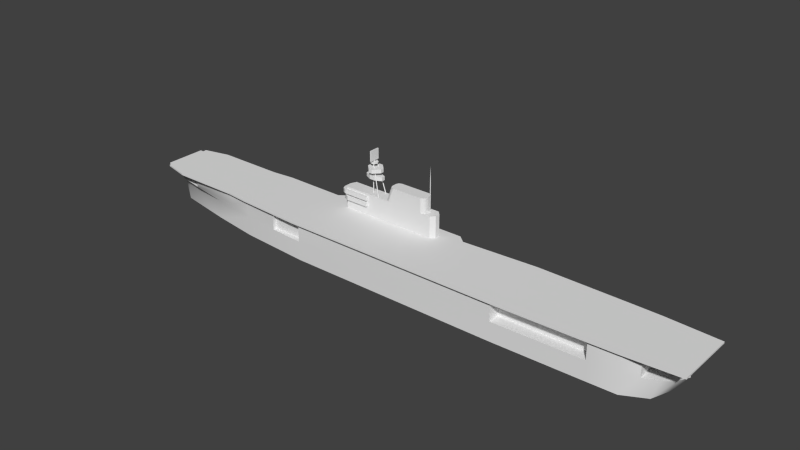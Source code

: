 # Source: yorktown_m.blend  (saved by Blender 2.69.0; exported with 4.5.12 LTS)
import bpy
from mathutils import Matrix  # noqa: F401  (used for matrix-valued properties, if any)

bpy.ops.wm.read_factory_settings(use_empty=True)
scene = bpy.context.scene
scene.name = 'Scene'

# ---- collections
col_collection_1 = bpy.data.collections.new('Collection 1'); scene.collection.children.link(col_collection_1)

# ---- materials (node trees are filled in below, after node groups)
mat_material_texture = bpy.data.materials.new('Material Texture')
mat_material_texture.alpha_threshold = 0.0
mat_material_texture.use_transparent_shadow = False
mat_material_texture.roughness = 0.5
mat_material_texture.line_color = (0.0, 0.0, 0.0, 1.0)

# ---- material node trees

# ---- world
world_world = bpy.data.worlds.new('World'); scene.world = world_world
world_world.color = (0.05088, 0.05088, 0.05088)
world_world.use_sun_shadow = False
world_world.sun_shadow_jitter_overblur = 0.0
world_world.cycles.sampling_method = 'MANUAL'
world_world.cycles.sample_map_resolution = 256

# ---- meshes
me_cube_009 = bpy.data.meshes.new('Cube.009')
me_cube_009.from_pydata([(-110.4, -8.0, 13.8), (-110.4, 8.0, 13.8), (113.0, 10.5, 13.8), (113.0, -10.5, 13.8), (-110.4, -8.0, 15.4), (-110.4, 8.0, 15.4), (113.0, 10.5, 15.4), (113.0, -10.5, 15.4), (-100.0, 10.5, 15.4), (-100.0, 10.5, 13.8), (-100.0, -10.5, 15.4), (-100.0, -10.5, 13.8), (-73.2, 10.5, 15.4), (-73.2, -10.5, 13.8), (-73.2, 10.5, 13.8), (-73.2, -10.5, 15.4), (-64.2, 11.4, 15.4), (-64.2, -11.4, 13.8), (-64.2, 11.4, 13.8), (-64.2, -11.4, 15.4), (-40.1, 12.7, 15.4), (-40.1, -12.7, 13.8), (-40.1, 12.7, 13.8), (-40.1, -12.7, 15.4), (-36.1, 15.6, 15.4), (-36.1, 15.6, 13.8), (-36.1, -12.8, 15.4), (83.0, 12.1, 15.4), (83.0, -12.1, 13.8), (83.0, 12.1, 13.8), (83.0, -12.1, 15.4), (48.0, 12.8, 15.4), (48.0, -12.8, 13.8), (48.0, 12.8, 13.8), (48.0, -12.8, 15.4), (18.2, 12.8, 15.4), (18.2, -12.8, 13.8), (18.2, 12.8, 13.8), (18.2, -12.8, 15.4), (15.1, 15.4, 15.4), (15.1, -12.8, 13.8), (15.1, 15.4, 13.8), (15.1, -12.8, 15.4), (94.4, 11.8, 15.4), (94.4, -11.8, 13.8), (94.4, -11.8, 15.4), (-110.5, 9.493, 14.8), (-110.5, 9.493, 15.4), (-100.1, 11.99, 15.4), (-100.1, 11.99, 14.8), (-73.35, 11.99, 15.4), (-73.35, 11.99, 14.8), (-64.35, 12.89, 15.4), (-64.35, 12.89, 14.8), (-111.9, -8.0, 14.8), (-111.9, 8.0, 14.8), (-111.9, -8.0, 15.4), (-111.9, 8.0, 15.4), (-110.4, -9.499, 14.8), (115.0, -12.0, 14.8), (-110.4, -9.499, 15.4), (115.0, -12.0, 15.4), (-100.0, -12.0, 15.4), (-100.0, -12.0, 14.8), (-73.24, -12.0, 14.8), (-73.24, -12.0, 15.4), (-64.24, -12.9, 14.8), (-64.24, -12.9, 15.4), (-40.14, -14.2, 14.8), (-40.14, -14.2, 15.4), (-36.14, -14.3, 14.8), (-36.14, -14.3, 15.4), (82.96, -13.6, 14.8), (82.96, -13.6, 15.4), (47.96, -14.3, 14.8), (47.96, -14.3, 15.4), (18.16, -14.3, 14.8), (18.16, -14.3, 15.4), (15.06, -14.3, 14.8), (15.06, -14.3, 15.4), (94.36, -13.3, 14.8), (94.36, -13.3, 15.4), (115.0, 12.0, 14.8), (115.0, 12.0, 15.4), (83.04, 13.6, 15.4), (83.04, 13.6, 14.8), (48.04, 14.3, 15.4), (48.04, 14.3, 14.8), (94.44, 13.3, 15.4), (94.44, 13.3, 14.8), (83.0, 8.0, 13.8), (83.0, -8.0, 13.8), (48.0, 8.0, 13.8), (48.0, -8.0, 13.8), (-36.1, 12.8, 13.8), (-36.1, -12.8, 13.8), (0.0, 12.8, 13.8), (-95.0, -9.0, 13.8), (-95.0, 9.0, 13.8), (-50.0, -11.85, 13.8), (-50.0, 11.85, 13.8), (94.4, 11.8, 13.8), (100.0, 9.6, 13.8), (100.0, -9.6, 13.8), (-106.3, 0.0, 13.8), (-106.3, -5.0, 13.8), (-106.3, 5.0, 13.8), (-95.0, 5.0, 13.8), (-95.0, -5.0, 13.8), (-36.1, 10.5, 13.8), (-36.1, -10.5, 13.8), (100.0, 0.0, 13.8), (-50.0, 10.5, 13.8), (-50.0, -10.5, 13.8), (0.0, 15.45, 15.4), (0.0, 15.45, 13.8), (0.0, -12.8, 15.4), (0.0, -14.3, 14.8), (0.0, -14.3, 15.4), (0.0, -12.8, 13.8), (83.0, -12.1, 13.8), (83.0, 12.1, 13.8), (48.0, -12.8, 13.8), (48.0, 12.8, 13.8), (83.0, 8.0, 13.8), (83.0, -8.0, 13.8), (48.0, 8.0, 13.8), (48.0, -8.0, 13.8), (48.0, -12.8, 7.4), (-114.9, 0.0, 10.2), (-106.3, 6.7, 10.2), (-106.3, -6.7, 10.2), (111.2, 0.0, 7.4), (-110.8, -4.6, 10.2), (-110.8, 4.6, 10.2), (48.0, 12.8, 7.4), (-36.1, -12.8, 7.4), (-36.1, 12.8, 7.4), (108.9, 4.4, 7.4), (108.9, -4.4, 7.4), (105.4, 7.4, 7.4), (105.4, -7.4, 7.4), (48.0, -12.8, 10.2), (48.0, 12.8, 10.2), (-36.1, -12.8, 10.2), (-36.1, 12.8, 10.2), (100.0, 9.6, 7.4), (100.0, -9.6, 7.4), (-50.0, -11.85, 7.4), (-36.1, 12.8, 13.8), (-36.1, -12.8, 13.8), (-50.0, 11.85, 7.4), (-95.0, -9.0, 10.2), (83.0, 12.1, 10.2), (100.0, 9.6, 10.2), (83.0, -12.1, 10.2), (-95.0, 9.0, 10.2), (100.0, -9.6, 10.2), (83.0, 12.1, 7.4), (83.0, -12.1, 7.4), (-50.0, -11.85, 10.2), (-50.0, 11.85, 10.2), (-95.0, -9.0, 13.8), (-95.0, 9.0, 13.8), (-50.0, -11.85, 13.8), (-50.0, 11.85, 13.8), (100.0, 9.6, 13.8), (100.0, -9.6, 13.8), (-110.8, 0.0, 10.2), (-106.3, 0.0, 10.2), (108.9, 0.0, 7.4), (105.4, 0.0, 7.4), (-36.1, 10.5, 7.4), (-36.1, -10.5, 7.4), (83.0, 8.0, 7.4), (83.0, -8.0, 7.4), (-106.3, -5.0, 10.2), (48.0, 8.0, 7.4), (-106.3, 5.0, 10.2), (-36.1, 10.5, 10.2), (-36.1, -10.5, 10.2), (48.0, -8.0, 7.4), (100.0, 0.0, 7.4), (-50.0, 10.5, 7.4), (-50.0, -10.5, 7.4), (100.0, 0.0, 10.2), (-95.0, 5.0, 10.2), (-95.0, -5.0, 10.2), (-106.3, 0.0, 13.8), (-106.3, -5.0, 13.8), (-106.3, 5.0, 13.8), (-95.0, 5.0, 13.8), (-95.0, -5.0, 13.8), (-50.0, 10.5, 10.2), (-50.0, -10.5, 10.2), (-36.1, 10.5, 13.8), (-36.1, -10.5, 13.8), (100.0, 0.0, 13.8), (-50.0, 10.5, 13.8), (-50.0, -10.5, 13.8), (-73.2, -10.5, 13.8), (-73.2, 10.5, 13.8), (-64.2, -11.4, 13.8), (-64.2, 11.4, 13.8), (83.0, -12.1, 13.8), (83.0, 12.1, 13.8), (48.0, -12.8, 13.8), (48.0, 12.8, 13.8), (94.4, -11.8, 13.8), (48.0, -12.8, 7.4), (-114.9, 0.0, 10.2), (-106.3, 6.7, 10.2), (-106.3, -6.7, 10.2), (111.2, 0.0, 7.4), (0.0, 12.8, 7.4), (-64.2, -10.9, 10.2), (-64.2, 10.9, 10.2), (-64.2, -10.9, 7.4), (-64.2, 10.9, 7.4), (-110.8, -4.6, 10.2), (-110.8, 4.6, 10.2), (-73.2, -10.5, 10.2), (-73.2, 10.5, 10.2), (48.0, 12.8, 7.4), (-36.1, -12.8, 7.4), (-36.1, 12.8, 7.4), (0.0, -12.8, 7.4), (108.9, 4.4, 7.4), (108.9, -4.4, 7.4), (105.4, 7.4, 7.4), (105.4, -7.4, 7.4), (94.4, 11.8, 7.4), (94.4, -11.8, 7.4), (48.0, -12.8, 10.2), (0.0, 12.8, 10.2), (48.0, 12.8, 10.2), (-36.1, -12.8, 10.2), (-36.1, 12.8, 10.2), (0.0, -12.8, 10.2), (100.0, 9.6, 7.4), (100.0, -9.6, 7.4), (-50.0, -11.85, 7.4), (-36.1, 12.8, 13.8), (-36.1, -12.8, 13.8), (94.4, -11.8, 10.2), (94.4, 11.8, 10.2), (-50.0, 11.85, 7.4), (-95.0, -9.0, 10.2), (83.0, 12.1, 10.2), (100.0, 9.6, 10.2), (83.0, -12.1, 10.2), (-95.0, 9.0, 10.2), (100.0, -9.6, 10.2), (0.0, -12.8, 13.8), (83.0, 12.1, 7.4), (83.0, -12.1, 7.4), (-50.0, -11.85, 10.2), (-50.0, 11.85, 10.2), (0.0, 12.8, 13.8), (-95.0, -9.0, 13.8), (-95.0, 9.0, 13.8), (-50.0, -11.85, 13.8), (-50.0, 11.85, 13.8), (94.4, 11.8, 13.8), (100.0, 9.6, 13.8), (100.0, -9.6, 13.8), (-109.6, 0.0, 0.0), (105.6, 0.0, 0.0), (0.0, 12.8, 0.0), (0.0, -12.8, 0.0), (-112.5, 0.0, 7.4), (-106.3, 3.8, 0.0), (-64.2, 10.9, 0.0), (-64.2, -10.9, 0.0), (-106.3, -3.8, 0.0), (-110.8, 1.7, 7.4), (-110.8, -1.7, 7.4), (-106.3, 3.8, 7.4), (-106.3, -3.8, 7.4), (-83.7, 8.0, 0.0), (-83.7, -8.0, 0.0), (-83.7, 8.0, 7.4), (-83.7, -8.0, 7.4), (48.0, 12.8, 0.0), (48.0, -12.8, 0.0), (-36.1, -12.8, 0.0), (-36.1, 12.8, 0.0), (102.9, -7.4, 0.0), (102.9, 7.4, 0.0), (94.4, -11.8, 0.0), (94.4, 11.8, 0.0), (-50.0, -11.85, 0.0), (-50.0, 11.85, 0.0), (83.0, -12.1, 0.0), (83.0, 12.1, 0.0), (-20.0, 10.25, 23.8), (-20.0, 10.25, 35.5), (-19.78, 10.0, 23.8), (-19.78, 10.0, 35.5), (-20.0, 9.75, 23.8), (-20.0, 9.75, 35.5), (-20.22, 10.0, 23.8), (-20.22, 10.0, 35.5), (-30.6, 7.5, 15.4), (-30.6, 12.5, 15.4), (-30.6, 7.5, 19.0), (-30.6, 12.5, 19.0), (-20.7, 12.5, 19.0), (-20.7, 12.5, 15.4), (-20.7, 7.5, 19.0), (-20.7, 7.5, 15.4), (-30.6, 7.5, 20.5), (-30.6, 12.5, 20.5), (-20.7, 12.5, 20.5), (-20.7, 7.5, 20.5), (-30.6, 7.5, 21.3), (-30.6, 12.5, 21.3), (-20.7, 12.5, 21.3), (-20.7, 7.5, 21.3), (-30.6, 7.5, 23.0), (-30.6, 12.5, 23.0), (-20.7, 12.5, 23.0), (-20.7, 7.5, 23.0), (-30.6, 7.5, 23.8), (-30.6, 12.5, 23.8), (-20.7, 12.5, 23.8), (-20.7, 7.5, 23.8), (-12.4, 12.5, 15.4), (-12.4, 7.5, 15.4), (-12.4, 12.5, 23.0), (-12.4, 7.5, 23.0), (-20.7, 13.5, 23.0), (4.9, 12.5, 15.4), (4.9, 7.5, 15.4), (4.9, 12.5, 23.0), (4.9, 7.5, 23.0), (-20.7, 13.5, 21.3), (-20.7, 13.5, 20.5), (-20.7, 13.5, 19.0), (-12.4, 11.04, 23.8), (-10.86, 12.5, 23.8), (-20.7, 6.5, 20.5), (-12.4, 12.5, 23.8), (-11.91, 12.07, 23.8), (-10.86, 7.5, 23.8), (-12.4, 8.955, 23.8), (-12.4, 7.5, 23.8), (-11.91, 7.926, 23.8), (3.445, 12.5, 23.8), (4.9, 11.04, 23.8), (4.9, 12.5, 23.8), (-20.7, 6.5, 19.0), (4.474, 12.07, 23.8), (4.9, 8.955, 23.8), (3.445, 7.5, 23.8), (4.9, 7.5, 23.8), (4.474, 7.926, 23.8), (-8.858, 12.5, 29.5), (-10.4, 11.04, 29.5), (-9.948, 12.07, 29.5), (-10.4, 8.955, 29.5), (-8.858, 7.5, 29.5), (-9.948, 7.926, 29.5), (4.9, 11.04, 29.5), (3.445, 12.5, 29.5), (4.474, 12.07, 29.5), (3.445, 7.5, 29.5), (4.9, 8.955, 29.5), (4.474, 7.926, 29.5), (-20.7, 6.5, 21.3), (-20.7, 6.5, 23.0), (-30.6, 13.5, 23.0), (-32.6, 11.5, 23.0), (-32.01, 12.91, 23.0), (-32.6, 11.5, 21.3), (-30.6, 13.5, 21.3), (-32.01, 12.91, 21.3), (-30.6, 6.5, 21.3), (-32.6, 8.5, 21.3), (-32.01, 7.086, 21.3), (-32.6, 8.5, 23.0), (-30.6, 6.5, 23.0), (-32.01, 7.086, 23.0), (-29.6, 13.5, 20.5), (-31.6, 11.5, 20.5), (-31.01, 12.91, 20.5), (-31.6, 11.5, 19.0), (-29.6, 13.5, 19.0), (-31.01, 12.91, 19.0), (-31.6, 8.5, 20.5), (-29.6, 6.5, 20.5), (-31.01, 7.086, 20.5), (-29.6, 6.5, 19.0), (-31.6, 8.5, 19.0), (-31.01, 7.086, 19.0), (7.6, 12.5, 15.4), (9.1, 11.0, 15.4), (9.1, 9.0, 15.4), (7.6, 7.5, 15.4), (9.1, 11.0, 23.0), (7.6, 12.5, 23.0), (9.1, 9.0, 23.0), (7.6, 7.5, 23.0), (9.1, 11.0, 23.8), (7.6, 12.5, 23.8), (7.6, 7.5, 23.8), (9.1, 9.0, 23.8), (-12.4, 11.04, 23.8), (-10.86, 12.5, 23.8), (-11.91, 12.07, 23.8), (-10.86, 7.5, 23.8), (-12.4, 8.955, 23.8), (-11.91, 7.926, 23.8), (3.445, 12.5, 23.8), (4.9, 11.04, 23.8), (4.474, 12.07, 23.8), (4.9, 8.955, 23.8), (3.445, 7.5, 23.8), (4.474, 7.926, 23.8), (-8.858, 12.5, 29.5), (-10.4, 11.04, 29.5), (-9.948, 12.07, 29.5), (-10.4, 8.955, 29.5), (-8.858, 7.5, 29.5), (-9.948, 7.926, 29.5), (4.9, 11.04, 29.5), (3.445, 12.5, 29.5), (4.474, 12.07, 29.5), (3.445, 7.5, 29.5), (4.9, 8.955, 29.5), (4.474, 7.926, 29.5), (-28.12, 12.5, 23.0), (-28.12, 12.5, 23.8), (-28.12, 7.5, 23.0), (-28.12, 7.5, 23.8), (-30.6, 13.5, 23.0), (-32.6, 11.5, 23.0), (-32.01, 12.91, 23.0), (-32.6, 11.5, 21.3), (-30.6, 13.5, 21.3), (-32.01, 12.91, 21.3), (-30.6, 6.5, 21.3), (-32.6, 8.5, 21.3), (-32.01, 7.086, 21.3), (-32.6, 8.5, 23.0), (-30.6, 6.5, 23.0), (-32.01, 7.086, 23.0), (-29.6, 13.5, 20.5), (-31.6, 11.5, 20.5), (-31.01, 12.91, 20.5), (-31.6, 11.5, 19.0), (-29.6, 13.5, 19.0), (-31.01, 12.91, 19.0), (-31.6, 8.5, 20.5), (-29.6, 6.5, 20.5), (-31.01, 7.086, 20.5), (-29.6, 6.5, 19.0), (-31.6, 8.5, 19.0), (-31.01, 7.086, 19.0), (-16.0, 8.25, 23.8), (-19.0, 9.25, 35.5), (-15.78, 8.0, 23.8), (-18.78, 9.0, 35.5), (-16.0, 7.75, 23.8), (-19.0, 8.75, 35.5), (-16.22, 8.0, 23.8), (-19.22, 9.0, 35.5), (-19.22, 11.0, 35.5), (-16.22, 12.0, 23.8), (-19.0, 10.75, 35.5), (-16.0, 11.75, 23.8), (-18.78, 11.0, 35.5), (-15.78, 12.0, 23.8), (-19.0, 11.25, 35.5), (-16.0, 12.25, 23.8), (-20.0, 10.25, 29.65), (-19.78, 10.0, 29.65), (-20.0, 9.75, 29.65), (-20.22, 10.0, 29.65), (-17.5, 8.75, 29.65), (-17.28, 8.5, 29.65), (-17.5, 8.25, 29.65), (-17.72, 8.5, 29.65), (-17.72, 11.5, 29.65), (-17.5, 11.25, 29.65), (-17.28, 11.5, 29.65), (-17.5, 11.75, 29.65), (-20.0, 10.25, 32.58), (-19.78, 10.0, 32.58), (-20.0, 9.75, 32.58), (-20.22, 10.0, 32.58), (-18.25, 9.0, 32.58), (-18.03, 8.75, 32.58), (-18.25, 8.5, 32.58), (-18.47, 8.75, 32.58), (-18.25, 11.5, 32.58), (-18.47, 11.25, 32.58), (-18.25, 11.0, 32.58), (-18.03, 11.25, 32.58), (-17.88, 8.875, 31.11), (-17.66, 8.625, 31.11), (-17.88, 8.375, 31.11), (-18.09, 8.625, 31.11), (-20.0, 10.25, 31.11), (-19.78, 10.0, 31.11), (-20.0, 9.75, 31.11), (-20.22, 10.0, 31.11), (-17.88, 11.62, 31.11), (-18.09, 11.38, 31.11), (-17.88, 11.12, 31.11), (-17.66, 11.38, 31.11), (-20.0, 10.25, 34.04), (-19.78, 10.0, 34.04), (-20.0, 9.75, 34.04), (-20.22, 10.0, 34.04), (-18.62, 9.125, 34.04), (-18.41, 8.875, 34.04), (-18.62, 8.625, 34.04), (-18.84, 8.875, 34.04), (-18.62, 11.38, 34.04), (-18.84, 11.12, 34.04), (-18.62, 10.88, 34.04), (-18.41, 11.12, 34.04), (-20.1, 8.1, 29.65), (-22.6, 9.3, 29.65), (-22.6, 10.7, 29.65), (-20.1, 11.9, 29.65), (-22.6, 9.3, 31.11), (-20.1, 8.1, 31.11), (-20.1, 11.9, 31.11), (-22.6, 10.7, 31.11), (-17.9, 11.9, 29.65), (-15.4, 10.7, 29.65), (-15.4, 9.3, 29.65), (-17.9, 8.1, 29.65), (-15.4, 10.7, 31.11), (-17.9, 11.9, 31.11), (-17.9, 8.1, 31.11), (-15.4, 9.3, 31.11), (-18.2, 13.0, 32.58), (-15.9, 10.7, 32.58), (-15.9, 9.3, 32.58), (-18.2, 7.0, 32.58), (-15.9, 10.7, 34.04), (-18.2, 13.0, 34.04), (-18.2, 7.0, 34.04), (-15.9, 9.3, 34.04), (-19.6, 7.0, 32.58), (-21.9, 9.3, 32.58), (-21.9, 10.7, 32.58), (-19.6, 13.0, 32.58), (-21.9, 9.3, 34.04), (-19.6, 7.0, 34.04), (-19.6, 13.0, 34.04), (-21.9, 10.7, 34.04), (-19.53, 11.5, 35.5), (-19.53, 11.5, 36.0), (-18.47, 11.06, 35.5), (-18.47, 11.06, 36.0), (-18.03, 10.0, 35.5), (-18.03, 10.0, 36.0), (-18.47, 8.939, 35.5), (-18.47, 8.939, 36.0), (-19.53, 8.5, 35.5), (-19.53, 8.5, 36.0), (-20.59, 8.939, 35.5), (-20.59, 8.939, 36.0), (-21.03, 10.0, 35.5), (-21.03, 10.0, 36.0), (-20.59, 11.06, 35.5), (-20.59, 11.06, 36.0), (-19.53, 10.26, 36.0), (-19.53, 10.26, 36.5), (-19.31, 10.0, 36.0), (-19.31, 10.0, 36.5), (-19.53, 9.745, 36.0), (-19.53, 9.745, 36.5), (-19.75, 10.0, 36.0), (-19.75, 10.0, 36.5), (-19.78, 8.0, 36.5), (-19.78, 12.0, 36.5), (-19.28, 12.0, 36.5), (-19.28, 8.0, 36.5), (-19.78, 8.0, 40.5), (-19.78, 12.0, 40.5), (-19.28, 12.0, 40.5), (-19.28, 8.0, 40.5), (5.75, 10.0, 41.5), (5.75, 10.2, 23.8), (5.75, 10.2, 34.0), (5.923, 10.0, 23.8), (5.923, 10.0, 34.0), (5.75, 9.8, 23.8), (5.75, 9.8, 34.0), (5.577, 10.0, 23.8), (5.577, 10.0, 34.0)], [], [(1, 0, 54, 55), (38, 42, 79, 77), (10, 8, 5, 4), (18, 14, 51, 53), (116, 26, 71, 118), (15, 12, 8, 10), (4, 5, 57, 56), (34, 38, 77, 75), (19, 16, 12, 15), (0, 4, 56, 54), (23, 20, 16, 19), (52, 20, 22, 53), (26, 24, 20, 23), (20, 24, 25, 22), (36, 32, 74, 76), (116, 114, 24, 26), (26, 23, 69, 71), (45, 43, 27, 30), (10, 4, 60, 62), (30, 27, 31, 34), (28, 44, 80, 72), (27, 43, 88, 84), (34, 31, 35, 38), (39, 35, 37, 41), (68, 66, 99), (38, 35, 39, 42), (114, 39, 41, 115), (45, 30, 73, 81), (7, 6, 43, 45), (47, 48, 49, 46), (48, 50, 51, 49), (50, 52, 53, 51), (16, 20, 52), (12, 16, 52, 50), (14, 9, 49, 51), (8, 12, 50, 48), (5, 8, 48, 47), (9, 1, 46, 49), (1, 5, 47, 46), (22, 100, 53), (5, 1, 55, 57), (56, 57, 55, 54), (62, 60, 58, 63), (65, 62, 63, 64), (67, 65, 64, 66), (69, 67, 66, 68), (71, 69, 68, 70), (118, 71, 70, 117), (81, 73, 72, 80), (73, 75, 74, 72), (75, 77, 76, 74), (77, 79, 78, 76), (61, 81, 80, 59), (0, 11, 63, 58), (40, 36, 76, 78), (30, 34, 75, 73), (32, 28, 72, 74), (4, 0, 58, 60), (44, 3, 59, 80), (15, 10, 62, 65), (11, 13, 64, 63), (19, 15, 65, 67), (13, 17, 66, 64), (7, 45, 81, 61), (23, 19, 67, 69), (88, 83, 82, 89), (86, 84, 85, 87), (35, 86, 87, 37), (84, 88, 89, 85), (35, 31, 86), (29, 33, 87, 85), (31, 27, 84, 86), (43, 6, 83, 88), (33, 37, 87), (83, 61, 59, 82), (6, 7, 61, 83), (11, 108, 97), (107, 9, 98), (100, 18, 53), (112, 100, 109), (100, 22, 109), (109, 22, 94), (22, 25, 94), (94, 25, 96), (115, 41, 96), (37, 96, 41), (102, 101, 2), (95, 21, 110), (111, 102, 2), (3, 111, 2), (111, 3, 103), (59, 3, 2, 82), (21, 68, 99), (21, 95, 70, 68), (101, 29, 85, 89), (119, 40, 78, 117), (2, 101, 89, 82), (14, 98, 9), (13, 11, 97), (29, 90, 92, 33), (44, 103, 3), (28, 32, 93, 91), (21, 99, 110), (99, 113, 110), (11, 105, 108), (9, 107, 106), (1, 9, 106), (0, 105, 11), (106, 104, 1), (1, 104, 0), (105, 0, 104), (99, 66, 17), (42, 116, 118, 79), (42, 39, 114, 116), (24, 114, 115, 25), (79, 118, 117, 78), (95, 119, 117, 70), (25, 115, 96), (170, 138, 140, 171), (185, 154, 166, 197), (177, 126, 124), (139, 170, 171, 141), (168, 134, 129), (172, 183, 193, 179), (131, 176, 169, 168, 133), (186, 178, 190, 191), (169, 176, 189, 188), (181, 175, 125), (176, 187, 192, 189), (194, 180, 196, 199), (187, 152, 162, 192), (184, 173, 180, 194), (178, 169, 188, 190), (181, 125, 127), (179, 193, 198, 195), (133, 168, 129), (169, 178, 130, 134, 168), (177, 135, 143), (186, 156, 130, 178), (132, 170, 139), (132, 138, 170), (159, 175, 181, 128), (147, 182, 185, 157), (173, 136, 144, 180), (152, 187, 176, 131), (193, 161, 165, 198), (175, 159, 155), (160, 194, 199, 164), (137, 172, 179, 145), (141, 171, 182, 147), (136, 173, 184, 148), (182, 146, 154, 185), (171, 140, 146, 182), (172, 137, 151, 183), (183, 151, 161, 193), (158, 174, 153), (156, 186, 191, 163), (148, 184, 194, 160), (180, 144, 150, 196), (145, 179, 195, 149), (157, 185, 197, 167), (174, 177, 124), (128, 181, 142), (174, 158, 135, 177), (153, 174, 124, 121), (177, 143, 123, 126), (142, 181, 127, 122), (175, 155, 120, 125), (224, 226, 238, 236), (226, 209, 233, 238), (239, 231, 245, 249), (214, 225, 237, 234), (223, 214, 234, 235), (234, 237, 242, 258), (249, 245, 263, 264), (231, 254, 248, 245), (232, 240, 252, 244), (255, 232, 244, 250), (217, 241, 256, 215), (246, 218, 216, 257), (236, 238, 253, 243), (274, 276, 266), (279, 281, 218), (275, 271, 266), (275, 277, 271), (270, 275, 266), (276, 270, 266), (280, 273, 217), (278, 276, 274), (224, 241, 291, 285), (228, 230, 287), (227, 213, 267), (218, 246, 292, 272), (288, 227, 267), (210, 220, 275), (225, 214, 268, 286), (275, 220, 277), (219, 210, 276), (226, 224, 285, 269), (246, 225, 286, 292), (279, 271, 277), (241, 217, 273, 291), (218, 281, 222), (212, 219, 278), (210, 270, 276), (270, 210, 275), (277, 211, 251), (281, 251, 222), (272, 279, 218), (216, 218, 222), (214, 223, 283, 268), (209, 226, 269, 284), (217, 215, 221), (247, 221, 200, 259), (223, 254, 294, 283), (213, 228, 267), (231, 239, 288, 290), (255, 209, 284, 293), (228, 287, 267), (229, 227, 288), (239, 229, 288), (240, 232, 289, 287), (230, 240, 287), (232, 255, 293, 289), (254, 231, 290, 294), (247, 212, 278), (281, 279, 277), (221, 247, 282), (282, 247, 278), (281, 277, 251), (274, 280, 278), (282, 280, 217), (280, 282, 278), (220, 211, 277), (219, 276, 278), (257, 216, 203, 262), (215, 256, 261, 202), (244, 252, 265, 208), (238, 233, 206, 253), (250, 244, 208, 204), (245, 248, 205, 263), (235, 234, 258, 207), (282, 217, 221), (222, 251, 260, 201), (221, 215, 202, 200), (216, 222, 201, 203), (511, 296, 298, 512), (521, 469, 467, 520), (513, 300, 302, 514), (515, 460, 462, 516), (514, 302, 296, 511), (305, 306, 304, 303), (329, 321, 325, 342), (329, 342, 340), (309, 305, 303, 310), (306, 307, 308, 304), (313, 312, 316, 317), (395, 332, 334, 400), (327, 307, 313, 329), (311, 314, 318, 315), (312, 311, 315, 316), (366, 368, 367, 363, 365, 364, 357, 359, 358, 360, 362, 361), (433, 322, 326, 434), (349, 350, 352), (329, 317, 321), (332, 327, 329, 334), (350, 334, 348), (356, 354, 355), (348, 340, 357, 364), (330, 335, 354, 344), (344, 354, 366, 361), (335, 355, 354), (401, 399, 403, 406), (328, 333, 335, 330), (353, 356, 355), (347, 346, 344), (345, 346, 347), (333, 398, 402, 335), (335, 402, 405, 355), (346, 345, 339, 342, 325, 326), (405, 406, 403, 404, 350, 349, 353, 355), (352, 350, 348), (334, 329, 340, 348), (340, 342, 343), (342, 339, 343), (307, 327, 308), (373, 372, 320), (388, 387, 306), (309, 314, 341, 351), (385, 384, 312), (376, 375, 316), (313, 307, 338, 337), (386, 393, 389, 384), (392, 351, 341, 390), (374, 378, 380, 372), (321, 317, 336, 331), (391, 390, 311), (316, 315, 378, 374), (394, 393, 305), (318, 322, 370, 369), (389, 391, 311), (371, 373, 320), (379, 378, 315), (386, 388, 306), (377, 369, 370, 381), (383, 385, 312), (311, 312, 384, 389), (312, 313, 337, 383), (377, 379, 315), (315, 318, 369, 377), (392, 394, 305), (374, 376, 316), (314, 311, 390, 341), (336, 375, 371, 331), (317, 316, 375, 336), (305, 309, 351, 392), (306, 305, 393, 386), (307, 306, 387, 338), (338, 387, 383, 337), (380, 382, 319), (382, 381, 319), (328, 309, 310), (309, 328, 330, 314), (314, 330, 318), (318, 330, 322), (400, 334, 350, 404), (322, 330, 346, 326), (329, 313, 317), (346, 330, 344), (395, 400, 399, 396), (400, 404, 403, 399), (401, 406, 405, 402), (397, 401, 402, 398), (397, 396, 399, 401), (407, 411, 422, 420), (416, 414, 425, 429), (428, 417, 418, 430), (430, 418, 416, 429), (413, 426, 427, 415), (415, 427, 425, 414), (422, 411, 412, 424), (424, 412, 410, 423), (407, 420, 421, 409), (409, 421, 419, 408), (321, 431, 432, 325), (320, 319, 323, 324), (371, 320, 431, 321, 331), (319, 433, 434, 323), (322, 433, 319, 381, 370), (434, 432, 324, 323), (326, 325, 432, 434), (431, 320, 324, 432), (380, 319, 320, 372), (438, 436, 437, 440), (440, 437, 435, 439), (444, 442, 443, 446), (446, 443, 441, 445), (450, 448, 449, 452), (452, 449, 447, 451), (453, 457, 458, 455), (455, 458, 456, 454), (512, 298, 300, 513), (517, 464, 466, 518), (518, 466, 460, 515), (520, 467, 473, 519), (506, 490, 487, 503), (522, 471, 469, 521), (500, 492, 493, 501), (295, 475, 476, 297), (297, 476, 477, 299), (299, 477, 478, 301), (301, 478, 475, 295), (459, 479, 480, 461), (461, 480, 481, 463), (463, 481, 482, 465), (465, 482, 479, 459), (468, 483, 486, 474), (470, 484, 483, 468), (472, 485, 484, 470), (474, 486, 485, 472), (503, 487, 488, 504), (516, 462, 464, 517), (505, 489, 490, 506), (509, 497, 496, 508), (499, 491, 492, 500), (501, 493, 494, 502), (504, 488, 489, 505), (508, 496, 495, 507), (502, 494, 491, 499), (510, 498, 497, 509), (507, 495, 498, 510), (529, 536, 531, 526), (523, 524, 525, 526, 531, 532, 533, 534), (537, 528, 523, 534), (537, 538, 535, 536, 529, 530, 527, 528), (547, 548, 549, 550, 539, 540, 541, 542), (545, 552, 547, 542), (545, 546, 543, 544, 553, 554, 551, 552), (553, 544, 539, 550), (523, 528, 527, 524), (529, 526, 525, 530), (527, 530, 525, 524), (535, 532, 531, 536), (537, 534, 533, 538), (535, 538, 533, 532), (543, 540, 539, 544), (545, 542, 541, 546), (543, 546, 541, 540), (547, 552, 551, 548), (553, 550, 549, 554), (551, 554, 549, 548), (555, 556, 558, 557), (557, 558, 560, 559), (559, 560, 562, 561), (561, 562, 564, 563), (563, 564, 566, 565), (565, 566, 568, 567), (558, 556, 570, 568, 566, 564, 562, 560), (569, 570, 556, 555), (567, 568, 570, 569), (555, 557, 559, 561, 563, 565, 567, 569), (571, 572, 574, 573), (573, 574, 576, 575), (575, 576, 578, 577), (577, 578, 572, 571), (583, 584, 580, 579), (584, 585, 581, 580), (585, 586, 582, 581), (586, 583, 579, 582), (579, 580, 581, 582), (586, 585, 584, 583), (595, 593, 587), (591, 589, 587), (594, 595, 589, 588), (593, 591, 587), (590, 591, 593, 592), (589, 595, 587), (592, 593, 595, 594), (588, 589, 591, 590), (519, 473, 471, 522)])
me_cube_009.polygons.foreach_set('use_smooth', [0, 0, 0, 0, 0, 0, 0, 0, 0, 0, 0, 0, 0, 0, 0, 0, 0, 0, 0, 0, 0, 0, 0, 0, 0, 0, 0, 0, 0, 0, 0, 0, 0, 0, 0, 0, 0, 0, 0, 0, 0, 0, 0, 0, 0, 0, 0, 0, 0, 0, 0, 0, 0, 0, 0, 0, 0, 0, 0, 0, 0, 0, 0, 0, 0, 0, 0, 0, 0, 0, 0, 0, 0, 0, 0, 0, 0, 0, 0, 0, 0, 0, 0, 0, 0, 0, 0, 0, 0, 0, 0, 0, 0, 0, 0, 0, 0, 0, 0, 0, 0, 0, 0, 0, 0, 0, 0, 0, 0, 0, 0, 0, 0, 0, 0, 0, 0, 0, 0, 0, 0, 0, 0, 0, 0, 0, 0, 0, 0, 0, 0, 0, 0, 0, 0, 0, 0, 0, 0, 0, 0, 0, 0, 0, 0, 0, 0, 0, 0, 0, 0, 0, 0, 0, 0, 0, 0, 0, 0, 0, 0, 0, 0, 0, 0, 0, 0, 0, 1, 1, 1, 1, 1, 1, 1, 1, 1, 1, 1, 1, 1, 1, 1, 1, 1, 1, 1, 1, 1, 1, 1, 1, 1, 1, 1, 1, 1, 1, 1, 1, 1, 1, 1, 1, 1, 1, 1, 1, 1, 1, 1, 1, 1, 1, 1, 1, 1, 1, 1, 1, 1, 1, 1, 1, 1, 1, 1, 1, 1, 1, 1, 1, 1, 1, 1, 1, 1, 1, 1, 1, 1, 1, 1, 1, 1, 1, 0, 0, 1, 0, 0, 0, 0, 0, 0, 0, 0, 0, 0, 0, 0, 0, 0, 0, 0, 0, 0, 0, 0, 0, 0, 0, 0, 0, 0, 0, 0, 0, 0, 0, 0, 0, 0, 0, 0, 0, 0, 0, 0, 0, 0, 0, 0, 0, 0, 0, 0, 0, 0, 0, 0, 0, 0, 0, 0, 0, 0, 0, 0, 0, 0, 0, 0, 0, 0, 0, 0, 0, 0, 0, 0, 0, 0, 0, 0, 0, 0, 0, 0, 0, 0, 0, 0, 0, 1, 1, 1, 1, 1, 1, 1, 1, 1, 1, 0, 0, 0, 0, 0, 0, 0, 0, 0, 1, 1, 1, 1, 1, 1, 1, 1, 1, 1, 0, 0, 0, 0, 1, 0, 1, 1, 0, 0, 1, 1, 0, 0, 0, 0, 0, 0, 1, 1, 0, 0, 1, 1, 0, 0, 0, 0, 0, 0, 0, 0, 0, 0, 0, 0, 0, 0, 0, 0, 0, 0, 0, 0, 0, 0, 0, 0, 0, 0, 0, 0, 0, 0, 0, 0, 0, 0, 0, 0, 0, 0, 0, 0, 0, 0, 0, 0, 1, 1, 1, 1, 1, 1, 1, 1, 0])
_uv = me_cube_009.uv_layers.new(name='UVMap')
_uv.uv.foreach_set('vector', [0.05422, 0.1908, 0.05422, 0.1908, 0.04816, 0.1948, 0.04816, 0.1948, 0.5733, 0.1972, 0.5607, 0.1972, 0.5606, 0.1972, 0.5731, 0.1972, 0.1843, 0.7824, 0.1843, 0.952, 0.1004, 0.9318, 0.1004, 0.8026, 0.2407, 0.1908, 0.2044, 0.1908, 0.2038, 0.1948, 0.2401, 0.1948, 0.4998, 0.1972, 0.3541, 0.1972, 0.3539, 0.1972, 0.4998, 0.1972, 0.4006, 0.7824, 0.4006, 0.952, 0.1843, 0.952, 0.1843, 0.7824, 0.05422, 0.1972, 0.05422, 0.1972, 0.04816, 0.1972, 0.04816, 0.1972, 0.6935, 0.1972, 0.5733, 0.1972, 0.5731, 0.1972, 0.6934, 0.1972, 0.4733, 0.7752, 0.4733, 0.9592, 0.4006, 0.952, 0.4006, 0.7824, 0.05422, 0.1908, 0.05422, 0.1972, 0.04816, 0.1972, 0.04816, 0.1948, 0.6678, 0.7647, 0.6678, 0.9697, 0.4733, 0.9592, 0.4733, 0.7752, 0.2401, 0.1972, 0.338, 0.1972, 0.338, 0.1908, 0.2401, 0.1948, 0.7001, 0.7639, 0.7001, 0.9931, 0.6678, 0.9697, 0.6678, 0.7647, 0.338, 0.1972, 0.3541, 0.1972, 0.3541, 0.1908, 0.338, 0.1908, 0.5733, 0.1908, 0.6935, 0.1908, 0.6934, 0.1948, 0.5731, 0.1948, 0.9915, 0.7639, 0.9915, 0.9919, 0.7001, 0.9931, 0.7001, 0.7639, 0.3541, 0.1972, 0.338, 0.1972, 0.3378, 0.1972, 0.3539, 0.1972, 0.8397, 0.5223, 0.8397, 0.7128, 0.7477, 0.7152, 0.7477, 0.5199, 0.09619, 0.1972, 0.05422, 0.1972, 0.05405, 0.1972, 0.09602, 0.1972, 0.7477, 0.5199, 0.7477, 0.7152, 0.4652, 0.7209, 0.4652, 0.5142, 0.8348, 0.1908, 0.8808, 0.1908, 0.8806, 0.1948, 0.8346, 0.1948, 0.8348, 0.1972, 0.8808, 0.1972, 0.881, 0.1972, 0.835, 0.1972, 0.4652, 0.5142, 0.4652, 0.7209, 0.2246, 0.7209, 0.2246, 0.5142, 0.5607, 0.1972, 0.5733, 0.1972, 0.5733, 0.1908, 0.5607, 0.1908, 0.3378, 0.1948, 0.2405, 0.1948, 0.298, 0.1908, 0.2246, 0.5142, 0.2246, 0.7209, 0.1996, 0.7419, 0.1996, 0.5142, 0.4998, 0.1972, 0.5607, 0.1972, 0.5607, 0.1908, 0.4998, 0.1908, 0.8808, 0.1972, 0.8348, 0.1972, 0.8346, 0.1972, 0.8806, 0.1972, 0.9899, 0.5328, 0.9899, 0.7023, 0.8397, 0.7128, 0.8397, 0.5223, 0.05363, 0.1972, 0.0956, 0.1972, 0.0956, 0.1948, 0.05363, 0.1948, 0.0956, 0.1972, 0.2038, 0.1972, 0.2038, 0.1948, 0.0956, 0.1948, 0.2038, 0.1972, 0.2401, 0.1972, 0.2401, 0.1948, 0.2038, 0.1948, 0.2407, 0.1972, 0.338, 0.1972, 0.2401, 0.1972, 0.2044, 0.1972, 0.2407, 0.1972, 0.2401, 0.1972, 0.2038, 0.1972, 0.2044, 0.1908, 0.09619, 0.1908, 0.0956, 0.1948, 0.2038, 0.1948, 0.09619, 0.1972, 0.2044, 0.1972, 0.2038, 0.1972, 0.0956, 0.1972, 0.05422, 0.1972, 0.09619, 0.1972, 0.0956, 0.1972, 0.05363, 0.1972, 0.09619, 0.1908, 0.05422, 0.1908, 0.05363, 0.1948, 0.0956, 0.1948, 0.05422, 0.1908, 0.05422, 0.1972, 0.05363, 0.1972, 0.05363, 0.1948, 0.338, 0.1908, 0.298, 0.1908, 0.2401, 0.1948, 0.05422, 0.1972, 0.05422, 0.1908, 0.04816, 0.1948, 0.04816, 0.1972, 0.04816, 0.1972, 0.04816, 0.1972, 0.04816, 0.1948, 0.04816, 0.1948, 0.09602, 0.1972, 0.05405, 0.1972, 0.05405, 0.1948, 0.09602, 0.1948, 0.2042, 0.1972, 0.09602, 0.1972, 0.09602, 0.1948, 0.2042, 0.1948, 0.2405, 0.1972, 0.2042, 0.1972, 0.2042, 0.1948, 0.2405, 0.1948, 0.3378, 0.1972, 0.2405, 0.1972, 0.2405, 0.1948, 0.3378, 0.1948, 0.3539, 0.1972, 0.3378, 0.1972, 0.3378, 0.1948, 0.3539, 0.1948, 0.4998, 0.1972, 0.3539, 0.1972, 0.3539, 0.1948, 0.4998, 0.1948, 0.8806, 0.1972, 0.8346, 0.1972, 0.8346, 0.1948, 0.8806, 0.1948, 0.8346, 0.1972, 0.6934, 0.1972, 0.6934, 0.1948, 0.8346, 0.1948, 0.6934, 0.1972, 0.5731, 0.1972, 0.5731, 0.1948, 0.6934, 0.1948, 0.5731, 0.1972, 0.5606, 0.1972, 0.5606, 0.1948, 0.5731, 0.1948, 0.9639, 0.1972, 0.8806, 0.1972, 0.8806, 0.1948, 0.9639, 0.1948, 0.05422, 0.1908, 0.09619, 0.1908, 0.09602, 0.1948, 0.05405, 0.1948, 0.5607, 0.1908, 0.5733, 0.1908, 0.5731, 0.1948, 0.5606, 0.1948, 0.8348, 0.1972, 0.6935, 0.1972, 0.6934, 0.1972, 0.8346, 0.1972, 0.6935, 0.1908, 0.8348, 0.1908, 0.8346, 0.1948, 0.6934, 0.1948, 0.05422, 0.1972, 0.05422, 0.1908, 0.05405, 0.1948, 0.05405, 0.1972, 0.8808, 0.1908, 0.9559, 0.1908, 0.9639, 0.1948, 0.8806, 0.1948, 0.2044, 0.1972, 0.09619, 0.1972, 0.09602, 0.1972, 0.2042, 0.1972, 0.09619, 0.1908, 0.2044, 0.1908, 0.2042, 0.1948, 0.09602, 0.1948, 0.2407, 0.1972, 0.2044, 0.1972, 0.2042, 0.1972, 0.2405, 0.1972, 0.2044, 0.1908, 0.2407, 0.1908, 0.2405, 0.1948, 0.2042, 0.1948, 0.9559, 0.1972, 0.8808, 0.1972, 0.8806, 0.1972, 0.9639, 0.1972, 0.338, 0.1972, 0.2407, 0.1972, 0.2405, 0.1972, 0.3378, 0.1972, 0.881, 0.1972, 0.9639, 0.1972, 0.9639, 0.1948, 0.881, 0.1948, 0.6937, 0.1972, 0.835, 0.1972, 0.835, 0.1948, 0.6937, 0.1948, 0.5733, 0.1972, 0.6937, 0.1972, 0.6937, 0.1948, 0.5733, 0.1908, 0.835, 0.1972, 0.881, 0.1972, 0.881, 0.1948, 0.835, 0.1948, 0.5733, 0.1972, 0.6935, 0.1972, 0.6937, 0.1972, 0.8348, 0.1908, 0.6935, 0.1908, 0.6937, 0.1948, 0.835, 0.1948, 0.6935, 0.1972, 0.8348, 0.1972, 0.835, 0.1972, 0.6937, 0.1972, 0.8808, 0.1972, 0.9559, 0.1972, 0.9639, 0.1972, 0.881, 0.1972, 0.6935, 0.1908, 0.5733, 0.1908, 0.6937, 0.1948, 0.9639, 0.1972, 0.9639, 0.1972, 0.9639, 0.1948, 0.9639, 0.1948, 0.9559, 0.1972, 0.9559, 0.1972, 0.9639, 0.1972, 0.9639, 0.1972, 0.09619, 0.2439, 0.1164, 0.2439, 0.1164, 0.2439, 0.1164, 0.2439, 0.09619, 0.2439, 0.1164, 0.2439, 0.298, 0.1908, 0.2407, 0.1908, 0.2401, 0.1948, 0.298, 0.2439, 0.298, 0.2439, 0.3541, 0.2439, 0.298, 0.2439, 0.338, 0.2439, 0.3541, 0.2439, 0.3541, 0.2439, 0.338, 0.2439, 0.3541, 0.2439, 0.338, 0.2439, 0.3541, 0.2439, 0.3541, 0.2439, 0.3541, 0.2439, 0.3541, 0.2439, 0.4998, 0.2439, 0.4998, 0.2439, 0.5607, 0.2439, 0.4998, 0.2439, 0.5733, 0.2439, 0.4998, 0.2439, 0.5607, 0.2439, 0.9034, 0.2439, 0.8808, 0.2439, 0.9559, 0.2439, 0.3541, 0.2439, 0.338, 0.2439, 0.3541, 0.2439, 0.9034, 0.2439, 0.9034, 0.2439, 0.9559, 0.2439, 0.9559, 0.2439, 0.9034, 0.2439, 0.9559, 0.2439, 0.9034, 0.2439, 0.9559, 0.2439, 0.9034, 0.2439, 0.9639, 0.1948, 0.9559, 0.1908, 0.9559, 0.1908, 0.9639, 0.1948, 0.338, 0.1908, 0.3378, 0.1948, 0.298, 0.1908, 0.338, 0.1908, 0.3541, 0.1908, 0.3539, 0.1948, 0.3378, 0.1948, 0.8808, 0.1908, 0.8348, 0.1908, 0.835, 0.1948, 0.881, 0.1948, 0.4998, 0.1908, 0.5607, 0.1908, 0.5606, 0.1948, 0.4998, 0.1948, 0.9559, 0.1908, 0.8808, 0.1908, 0.881, 0.1948, 0.9639, 0.1948, 0.2044, 0.2439, 0.1164, 0.2439, 0.09619, 0.2439, 0.2044, 0.2439, 0.09619, 0.2439, 0.1164, 0.2439, 0.8348, 0.2439, 0.8348, 0.2439, 0.6935, 0.2439, 0.6935, 0.2439, 0.8808, 0.2439, 0.9034, 0.2439, 0.9559, 0.2439, 0.8348, 0.2439, 0.6935, 0.2439, 0.6935, 0.2439, 0.8348, 0.2439, 0.338, 0.2439, 0.298, 0.2439, 0.3541, 0.2439, 0.298, 0.2439, 0.298, 0.2439, 0.3541, 0.2439, 0.09619, 0.2439, 0.07076, 0.2439, 0.1164, 0.2439, 0.09619, 0.2439, 0.1164, 0.2439, 0.07076, 0.2439, 0.05422, 0.2439, 0.09619, 0.2439, 0.07076, 0.2439, 0.05422, 0.2439, 0.07076, 0.2439, 0.09619, 0.2439, 0.07076, 0.2439, 0.07076, 0.2439, 0.05422, 0.2439, 0.05422, 0.2439, 0.07076, 0.2439, 0.05422, 0.2439, 0.07076, 0.2439, 0.05422, 0.2439, 0.07076, 0.2439, 0.298, 0.1908, 0.2405, 0.1948, 0.2407, 0.1908, 0.5607, 0.1972, 0.4998, 0.1972, 0.4998, 0.1972, 0.5606, 0.1972, 0.1996, 0.5142, 0.1996, 0.7419, 0.07774, 0.7423, 0.07774, 0.5142, 0.3541, 0.1972, 0.4998, 0.1972, 0.4998, 0.1908, 0.3541, 0.1908, 0.5606, 0.1972, 0.4998, 0.1972, 0.4998, 0.1948, 0.5606, 0.1948, 0.3541, 0.1908, 0.4998, 0.1908, 0.4998, 0.1948, 0.3539, 0.1948, 0.3541, 0.2439, 0.4998, 0.2439, 0.4998, 0.2439, 0.9393, 0.3193, 0.9393, 0.337, 0.9252, 0.3491, 0.9252, 0.3193, 0.9034, 0.2294, 0.9034, 0.2294, 0.9034, 0.2439, 0.9034, 0.2439, 0.6935, 0.2181, 0.6935, 0.2439, 0.8348, 0.2439, 0.9393, 0.3015, 0.9393, 0.3193, 0.9252, 0.3193, 0.9252, 0.2894, 0.0526, 0.3193, 0.0526, 0.3378, 0.03605, 0.3193, 0.3541, 0.2181, 0.298, 0.2181, 0.298, 0.2294, 0.3541, 0.2294, 0.07076, 0.2922, 0.07076, 0.2991, 0.07076, 0.3193, 0.0526, 0.3193, 0.0526, 0.3007, 0.1164, 0.2294, 0.07076, 0.2294, 0.07076, 0.2439, 0.1164, 0.2439, 0.07076, 0.2294, 0.07076, 0.2294, 0.07076, 0.2439, 0.07076, 0.2439, 0.6935, 0.2181, 0.8348, 0.2181, 0.8348, 0.2439, 0.07076, 0.2294, 0.1164, 0.2294, 0.1164, 0.2439, 0.07076, 0.2439, 0.298, 0.2294, 0.3541, 0.2294, 0.3541, 0.2439, 0.298, 0.2439, 0.1164, 0.2294, 0.1164, 0.2294, 0.1164, 0.2439, 0.1164, 0.2439, 0.298, 0.2181, 0.3541, 0.2181, 0.3541, 0.2294, 0.298, 0.2294, 0.07076, 0.2294, 0.07076, 0.2294, 0.07076, 0.2439, 0.07076, 0.2439, 0.6935, 0.2181, 0.8348, 0.2439, 0.6935, 0.2439, 0.3541, 0.2294, 0.298, 0.2294, 0.298, 0.2439, 0.3541, 0.2439, 0.0526, 0.3007, 0.0526, 0.3193, 0.03605, 0.3193, 0.07076, 0.3193, 0.07076, 0.3394, 0.07076, 0.3463, 0.0526, 0.3378, 0.0526, 0.3193, 0.6935, 0.2181, 0.6935, 0.2181, 0.6935, 0.2294, 0.1164, 0.3394, 0.1164, 0.3556, 0.07076, 0.3463, 0.07076, 0.3394, 0.9486, 0.3193, 0.9393, 0.3193, 0.9393, 0.3015, 0.9486, 0.3193, 0.9393, 0.337, 0.9393, 0.3193, 0.8348, 0.2704, 0.8348, 0.287, 0.6935, 0.287, 0.6935, 0.2676, 0.9034, 0.2181, 0.9034, 0.2181, 0.9034, 0.2294, 0.9034, 0.2294, 0.3541, 0.2181, 0.3541, 0.2181, 0.3541, 0.2294, 0.3541, 0.2294, 0.1164, 0.2829, 0.1164, 0.2991, 0.07076, 0.2991, 0.07076, 0.2922, 0.298, 0.2294, 0.298, 0.2294, 0.298, 0.2439, 0.298, 0.2439, 0.8348, 0.2181, 0.8348, 0.2181, 0.8348, 0.2294, 0.298, 0.2294, 0.298, 0.2294, 0.298, 0.2439, 0.298, 0.2439, 0.3541, 0.2181, 0.3541, 0.2181, 0.3541, 0.2294, 0.3541, 0.2294, 0.9252, 0.2894, 0.9252, 0.3193, 0.9034, 0.3193, 0.9034, 0.2805, 0.3541, 0.2676, 0.3541, 0.2769, 0.298, 0.2769, 0.298, 0.2714, 0.9034, 0.2181, 0.9034, 0.2181, 0.9034, 0.2294, 0.9034, 0.2294, 0.9252, 0.3193, 0.9252, 0.3491, 0.9034, 0.358, 0.9034, 0.3193, 0.3541, 0.3616, 0.3541, 0.3709, 0.298, 0.3671, 0.298, 0.3616, 0.298, 0.2181, 0.298, 0.2181, 0.298, 0.2294, 0.298, 0.2294, 0.8348, 0.2181, 0.8348, 0.2181, 0.8348, 0.2294, 0.1164, 0.2294, 0.1164, 0.2294, 0.1164, 0.2439, 0.1164, 0.2439, 0.298, 0.2181, 0.298, 0.2181, 0.298, 0.2294, 0.298, 0.2294, 0.3541, 0.2294, 0.3541, 0.2294, 0.3541, 0.2439, 0.3541, 0.2439, 0.3541, 0.2294, 0.3541, 0.2294, 0.3541, 0.2439, 0.3541, 0.2439, 0.9034, 0.2294, 0.9034, 0.2294, 0.9034, 0.2439, 0.9034, 0.2439, 0.8348, 0.2181, 0.6935, 0.2181, 0.8348, 0.2439, 0.6935, 0.2181, 0.6935, 0.2181, 0.6935, 0.2294, 0.8348, 0.3515, 0.8348, 0.3681, 0.6935, 0.3709, 0.6935, 0.3515, 0.8348, 0.2294, 0.8348, 0.2181, 0.8348, 0.2439, 0.8348, 0.2439, 0.6935, 0.2181, 0.6935, 0.2294, 0.6935, 0.2439, 0.6935, 0.2439, 0.6935, 0.2294, 0.6935, 0.2181, 0.6935, 0.2439, 0.6935, 0.2439, 0.8348, 0.2181, 0.8348, 0.2294, 0.8348, 0.2439, 0.8348, 0.2439, 0.3541, 0.1493, 0.4998, 0.1493, 0.4998, 0.1606, 0.3541, 0.1606, 0.4998, 0.1493, 0.6935, 0.1493, 0.6935, 0.1606, 0.4998, 0.1606, 0.9034, 0.1493, 0.8808, 0.1493, 0.8808, 0.1606, 0.9034, 0.1606, 0.4998, 0.1493, 0.3541, 0.1493, 0.3541, 0.1606, 0.4998, 0.1606, 0.6935, 0.1493, 0.4998, 0.1493, 0.4998, 0.1606, 0.6935, 0.1606, 0.4998, 0.1606, 0.3541, 0.1606, 0.3541, 0.1751, 0.4998, 0.1751, 0.9034, 0.1606, 0.8808, 0.1606, 0.8808, 0.1751, 0.9034, 0.1751, 0.8808, 0.1493, 0.8348, 0.1493, 0.8348, 0.1606, 0.8808, 0.1606, 0.8808, 0.1493, 0.9034, 0.1493, 0.9034, 0.1606, 0.8808, 0.1606, 0.8348, 0.1493, 0.8808, 0.1493, 0.8808, 0.1606, 0.8348, 0.1606, 0.2407, 0.1493, 0.298, 0.1493, 0.298, 0.1606, 0.2407, 0.1606, 0.298, 0.1493, 0.2407, 0.1493, 0.2407, 0.1606, 0.298, 0.1606, 0.3541, 0.1606, 0.4998, 0.1606, 0.4998, 0.1751, 0.3541, 0.1751, 0.07076, 0.08653, 0.0526, 0.1164, 0.05744, 0.08653, 0.162, 0.08653, 0.162, 0.1164, 0.2407, 0.1164, 0.0526, 0.1164, 0.07076, 0.08653, 0.05744, 0.08653, 0.0526, 0.1164, 0.07076, 0.1164, 0.07076, 0.08653, 0.04574, 0.1164, 0.0526, 0.1164, 0.05744, 0.08653, 0.0526, 0.1164, 0.04574, 0.1164, 0.05744, 0.08653, 0.162, 0.08653, 0.2407, 0.08653, 0.2407, 0.1164, 0.07076, 0.1164, 0.0526, 0.1164, 0.07076, 0.08653, 0.3541, 0.1164, 0.298, 0.1164, 0.298, 0.08653, 0.3541, 0.08653, 0.9393, 0.1164, 0.9252, 0.1164, 0.9151, 0.08653, 0.9393, 0.1164, 0.9486, 0.1164, 0.926, 0.08653, 0.2407, 0.1164, 0.298, 0.1164, 0.298, 0.08653, 0.2407, 0.08653, 0.9151, 0.08653, 0.9393, 0.1164, 0.926, 0.08653, 0.03605, 0.1606, 0.0526, 0.1606, 0.0526, 0.1493, 0.3541, 0.1164, 0.4998, 0.1164, 0.4998, 0.08653, 0.3541, 0.08653, 0.0526, 0.1493, 0.0526, 0.1606, 0.07076, 0.1493, 0.0526, 0.1606, 0.03605, 0.1606, 0.0526, 0.1493, 0.4998, 0.1164, 0.3541, 0.1164, 0.3541, 0.08653, 0.4998, 0.08653, 0.298, 0.1164, 0.3541, 0.1164, 0.3541, 0.08653, 0.298, 0.08653, 0.162, 0.08653, 0.07076, 0.08653, 0.07076, 0.1164, 0.298, 0.1164, 0.2407, 0.1164, 0.2407, 0.08653, 0.298, 0.08653, 0.2407, 0.1493, 0.162, 0.1493, 0.2044, 0.1606, 0.07076, 0.1606, 0.0526, 0.1606, 0.07076, 0.1493, 0.03605, 0.1606, 0.04574, 0.1493, 0.0526, 0.1493, 0.04574, 0.1493, 0.03605, 0.1606, 0.0526, 0.1493, 0.07076, 0.1493, 0.07076, 0.1606, 0.1164, 0.1606, 0.162, 0.1493, 0.1164, 0.1606, 0.2044, 0.1606, 0.2407, 0.08653, 0.162, 0.08653, 0.2407, 0.1164, 0.2407, 0.1606, 0.2407, 0.1493, 0.2044, 0.1606, 0.4998, 0.1164, 0.6935, 0.1164, 0.6935, 0.08653, 0.4998, 0.08653, 0.6935, 0.1164, 0.4998, 0.1164, 0.4998, 0.08653, 0.6935, 0.08653, 0.2407, 0.1493, 0.2407, 0.1606, 0.2044, 0.1606, 0.1164, 0.1606, 0.2044, 0.1606, 0.2044, 0.1751, 0.1164, 0.1751, 0.6935, 0.1164, 0.8348, 0.1164, 0.8348, 0.08653, 0.6935, 0.08653, 0.9486, 0.1164, 0.9393, 0.1164, 0.926, 0.08653, 0.8808, 0.1164, 0.9034, 0.1164, 0.9151, 0.08653, 0.8808, 0.08653, 0.8348, 0.1164, 0.6935, 0.1164, 0.6935, 0.08653, 0.8348, 0.08653, 0.9393, 0.1164, 0.9151, 0.08653, 0.926, 0.08653, 0.9252, 0.1164, 0.9393, 0.1164, 0.9151, 0.08653, 0.9034, 0.1164, 0.9252, 0.1164, 0.9151, 0.08653, 0.9034, 0.1164, 0.8808, 0.1164, 0.8808, 0.08653, 0.9151, 0.08653, 0.9252, 0.1164, 0.9034, 0.1164, 0.9151, 0.08653, 0.8808, 0.1164, 0.8348, 0.1164, 0.8348, 0.08653, 0.8808, 0.08653, 0.8348, 0.1164, 0.8808, 0.1164, 0.8808, 0.08653, 0.8348, 0.08653, 0.1164, 0.1606, 0.07076, 0.1606, 0.07076, 0.1493, 0.162, 0.1164, 0.162, 0.08653, 0.07076, 0.1164, 0.2044, 0.1606, 0.1164, 0.1606, 0.162, 0.1493, 0.162, 0.1493, 0.1164, 0.1606, 0.07076, 0.1493, 0.162, 0.1493, 0.07076, 0.1493, 0.1164, 0.1606, 0.07076, 0.08653, 0.162, 0.08653, 0.07076, 0.1164, 0.162, 0.1164, 0.162, 0.08653, 0.2407, 0.1164, 0.162, 0.08653, 0.162, 0.1164, 0.07076, 0.1164, 0.0526, 0.1606, 0.07076, 0.1606, 0.07076, 0.1493, 0.0526, 0.1606, 0.0526, 0.1493, 0.07076, 0.1493, 0.298, 0.1606, 0.2407, 0.1606, 0.2407, 0.1751, 0.298, 0.1751, 0.2407, 0.1606, 0.298, 0.1606, 0.298, 0.1751, 0.2407, 0.1751, 0.8808, 0.1606, 0.9034, 0.1606, 0.9034, 0.1751, 0.8808, 0.1751, 0.4998, 0.1606, 0.6935, 0.1606, 0.6935, 0.1751, 0.4998, 0.1751, 0.8348, 0.1606, 0.8808, 0.1606, 0.8808, 0.1751, 0.8348, 0.1751, 0.8808, 0.1606, 0.8348, 0.1606, 0.8348, 0.1751, 0.8808, 0.1751, 0.6935, 0.1606, 0.4998, 0.1606, 0.4998, 0.1751, 0.6935, 0.1751, 0.162, 0.1493, 0.2407, 0.1493, 0.2044, 0.1606, 0.2044, 0.1606, 0.1164, 0.1606, 0.1164, 0.1751, 0.2044, 0.1751, 0.2044, 0.1606, 0.2407, 0.1606, 0.2407, 0.1751, 0.2044, 0.1751, 0.2407, 0.1606, 0.2044, 0.1606, 0.2044, 0.1751, 0.2407, 0.1751, 0.1392, 0.4647, 0.1392, 0.47, 0.1399, 0.47, 0.1399, 0.4647, 0.1442, 0.4647, 0.1428, 0.47, 0.142, 0.47, 0.1434, 0.4647, 0.1392, 0.4647, 0.1392, 0.47, 0.1384, 0.47, 0.1384, 0.4647, 0.1442, 0.4647, 0.1428, 0.47, 0.1436, 0.47, 0.1449, 0.4647, 0.1384, 0.4647, 0.1384, 0.47, 0.1392, 0.47, 0.1392, 0.4647, 0.8928, 0.4527, 0.8928, 0.4527, 0.8928, 0.4236, 0.8928, 0.4236, 0.4725, 0.4274, 0.4055, 0.4274, 0.4055, 0.4339, 0.4725, 0.4339, 0.4725, 0.4274, 0.4725, 0.4339, 0.485, 0.4339, 0.9727, 0.4527, 0.8928, 0.4527, 0.8928, 0.4236, 0.9727, 0.4236, 0.8928, 0.4527, 0.9727, 0.4527, 0.9727, 0.4236, 0.8928, 0.4236, 0.9727, 0.4648, 0.8928, 0.4648, 0.8928, 0.4712, 0.9727, 0.4712, 0.634, 0.3661, 0.6122, 0.3661, 0.6122, 0.4274, 0.634, 0.4274, 0.4725, 0.3661, 0.4055, 0.3951, 0.4055, 0.4072, 0.4725, 0.4274, 0.8928, 0.4648, 0.9727, 0.4648, 0.9727, 0.4712, 0.8928, 0.4712, 0.8928, 0.4648, 0.8928, 0.4648, 0.8928, 0.4712, 0.8928, 0.4712, 0.7817, 0.3926, 0.7859, 0.3944, 0.7876, 0.3985, 0.7876, 0.407, 0.7859, 0.4111, 0.7817, 0.4128, 0.732, 0.4128, 0.7276, 0.4111, 0.7258, 0.407, 0.7258, 0.3985, 0.7276, 0.3944, 0.732, 0.3926, 0.3656, 0.4274, 0.4055, 0.4274, 0.4055, 0.4339, 0.3656, 0.4339, 0.6126, 0.3268, 0.6126, 0.3386, 0.6092, 0.3351, 0.4725, 0.4274, 0.4055, 0.4137, 0.4055, 0.4274, 0.6122, 0.3661, 0.4725, 0.3661, 0.4725, 0.4274, 0.6122, 0.4274, 0.6122, 0.4339, 0.6122, 0.4274, 0.6004, 0.4339, 0.6092, 0.3017, 0.6009, 0.2982, 0.6126, 0.2982, 0.6004, 0.4339, 0.485, 0.4339, 0.5011, 0.4799, 0.6004, 0.4799, 0.4725, 0.4274, 0.6122, 0.4274, 0.6004, 0.4339, 0.485, 0.4339, 0.485, 0.4339, 0.6004, 0.4339, 0.6004, 0.4799, 0.5011, 0.4799, 0.6122, 0.4274, 0.6122, 0.4339, 0.6004, 0.4339, 0.6461, 0.4274, 0.6461, 0.4274, 0.6461, 0.4339, 0.6461, 0.4339, 0.4725, 0.3661, 0.6122, 0.3661, 0.6122, 0.4274, 0.4725, 0.4274, 0.6126, 0.31, 0.6092, 0.3017, 0.6126, 0.2982, 0.4769, 0.3017, 0.4729, 0.2982, 0.4854, 0.2982, 0.4729, 0.31, 0.4729, 0.2982, 0.4769, 0.3017, 0.6122, 0.3661, 0.634, 0.3661, 0.634, 0.4274, 0.6122, 0.4274, 0.6122, 0.4274, 0.634, 0.4274, 0.634, 0.4339, 0.6122, 0.4339, 0.4729, 0.2982, 0.4729, 0.31, 0.4729, 0.3268, 0.4729, 0.3386, 0.4059, 0.3386, 0.4059, 0.2982, 0.6344, 0.2982, 0.6465, 0.3103, 0.6465, 0.3265, 0.6344, 0.3386, 0.6126, 0.3386, 0.6126, 0.3268, 0.6126, 0.31, 0.6126, 0.2982, 0.6092, 0.3351, 0.6126, 0.3386, 0.6009, 0.3386, 0.6122, 0.4274, 0.4725, 0.4274, 0.485, 0.4339, 0.6004, 0.4339, 0.4854, 0.3386, 0.4729, 0.3386, 0.4769, 0.3351, 0.4729, 0.3386, 0.4729, 0.3268, 0.4769, 0.3351, 0.4055, 0.3951, 0.4725, 0.3661, 0.4055, 0.3661, 0.3142, 0.4274, 0.3095, 0.4274, 0.3256, 0.4274, 0.8894, 0.4527, 0.9008, 0.4527, 0.8928, 0.4527, 0.4055, 0.3951, 0.4055, 0.4072, 0.4055, 0.4072, 0.4055, 0.3951, 0.3223, 0.4072, 0.3175, 0.4072, 0.3256, 0.4072, 0.8814, 0.4712, 0.8928, 0.4712, 0.8928, 0.4712, 0.4055, 0.4072, 0.4055, 0.3951, 0.4055, 0.3951, 0.4055, 0.4072, 0.3175, 0.3951, 0.3175, 0.3951, 0.3175, 0.4072, 0.3175, 0.4072, 0.3337, 0.3951, 0.4055, 0.3951, 0.4055, 0.4072, 0.3337, 0.4072, 0.3095, 0.4137, 0.3095, 0.4137, 0.3095, 0.4274, 0.3095, 0.4274, 0.4055, 0.4274, 0.4055, 0.4137, 0.4055, 0.4137, 0.4055, 0.4274, 0.3223, 0.4072, 0.3337, 0.4072, 0.3256, 0.4072, 0.8928, 0.4712, 0.8928, 0.4712, 0.8766, 0.4712, 0.8766, 0.4712, 0.8894, 0.4527, 0.8847, 0.4527, 0.8928, 0.4527, 0.4055, 0.4137, 0.4055, 0.4274, 0.4055, 0.4274, 0.4055, 0.4137, 0.3175, 0.4072, 0.3223, 0.4072, 0.3256, 0.4072, 0.3256, 0.4274, 0.3142, 0.4274, 0.3256, 0.4274, 0.8814, 0.4712, 0.8766, 0.4712, 0.8928, 0.4712, 0.8847, 0.4527, 0.8894, 0.4527, 0.8928, 0.4527, 0.3256, 0.4137, 0.4055, 0.4137, 0.4055, 0.4274, 0.3256, 0.4274, 0.3337, 0.4072, 0.3223, 0.4072, 0.3256, 0.4072, 0.3256, 0.4072, 0.3256, 0.4072, 0.3175, 0.4072, 0.3175, 0.4072, 0.3256, 0.4072, 0.4055, 0.4072, 0.4055, 0.4072, 0.3337, 0.4072, 0.8928, 0.4712, 0.8814, 0.4712, 0.8928, 0.4712, 0.8928, 0.4712, 0.9727, 0.4712, 0.9727, 0.4712, 0.8928, 0.4712, 0.9008, 0.4527, 0.8894, 0.4527, 0.8928, 0.4527, 0.8766, 0.4712, 0.8814, 0.4712, 0.8928, 0.4712, 0.4055, 0.4072, 0.3256, 0.4072, 0.3337, 0.4072, 0.4055, 0.4072, 0.4055, 0.4137, 0.3256, 0.4137, 0.3256, 0.4274, 0.4055, 0.4274, 0.9727, 0.4712, 0.8928, 0.4712, 0.8928, 0.4712, 0.9727, 0.4712, 0.8928, 0.4527, 0.9727, 0.4527, 0.9727, 0.4527, 0.9008, 0.4527, 0.8928, 0.4527, 0.8928, 0.4527, 0.8847, 0.4527, 0.8847, 0.4527, 0.9727, 0.4527, 0.8928, 0.4527, 0.9008, 0.4527, 0.9727, 0.4527, 0.4055, 0.3951, 0.3337, 0.3951, 0.3337, 0.4072, 0.4055, 0.4072, 0.3095, 0.4274, 0.3142, 0.4274, 0.3256, 0.4274, 0.3142, 0.4274, 0.3256, 0.4274, 0.3256, 0.4274, 0.4725, 0.3661, 0.4055, 0.3951, 0.4055, 0.3661, 0.4055, 0.3951, 0.4725, 0.3661, 0.4725, 0.4274, 0.4055, 0.4072, 0.4055, 0.4072, 0.4725, 0.4274, 0.4055, 0.4137, 0.4055, 0.4137, 0.4725, 0.4274, 0.4055, 0.4274, 0.634, 0.4274, 0.6122, 0.4274, 0.6122, 0.4339, 0.634, 0.4339, 0.4055, 0.4274, 0.4725, 0.4274, 0.4725, 0.4339, 0.4055, 0.4339, 0.4725, 0.4274, 0.4055, 0.4072, 0.4055, 0.4137, 0.4725, 0.4339, 0.4725, 0.4274, 0.485, 0.4339, 0.634, 0.3661, 0.634, 0.4274, 0.6461, 0.4274, 0.6461, 0.3661, 0.634, 0.4274, 0.634, 0.4339, 0.6461, 0.4339, 0.6461, 0.4274, 0.6461, 0.4274, 0.6461, 0.4339, 0.634, 0.4339, 0.634, 0.4274, 0.6461, 0.3661, 0.6461, 0.4274, 0.634, 0.4274, 0.634, 0.3661, 0.6461, 0.3661, 0.6461, 0.3661, 0.6461, 0.4274, 0.6461, 0.4274, 0.4725, 0.4339, 0.4725, 0.4339, 0.4887, 0.4799, 0.4887, 0.4799, 0.6122, 0.4339, 0.6122, 0.4339, 0.6122, 0.4799, 0.6122, 0.4799, 0.6004, 0.4799, 0.6004, 0.4339, 0.6087, 0.4339, 0.6087, 0.4799, 0.6087, 0.4799, 0.6087, 0.4339, 0.6122, 0.4339, 0.6122, 0.4799, 0.6004, 0.4339, 0.6004, 0.4799, 0.6087, 0.4799, 0.6087, 0.4339, 0.6087, 0.4339, 0.6087, 0.4799, 0.6122, 0.4799, 0.6122, 0.4339, 0.4887, 0.4799, 0.4725, 0.4339, 0.4764, 0.4339, 0.4923, 0.4799, 0.4923, 0.4799, 0.4764, 0.4339, 0.485, 0.4339, 0.5011, 0.4799, 0.4725, 0.4339, 0.4887, 0.4799, 0.4923, 0.4799, 0.4764, 0.4339, 0.4764, 0.4339, 0.4923, 0.4799, 0.5011, 0.4799, 0.485, 0.4339, 0.4055, 0.4274, 0.3656, 0.4274, 0.3656, 0.4339, 0.4055, 0.4339, 0.007338, 0.9858, 0.007338, 0.9858, 0.007338, 0.9915, 0.007338, 0.9915, 0.3256, 0.4274, 0.3389, 0.4274, 0.3656, 0.4274, 0.4055, 0.4274, 0.4055, 0.4274, 0.00829, 0.9858, 0.01424, 0.9858, 0.01424, 0.9915, 0.00829, 0.9915, 0.4055, 0.4274, 0.3323, 0.4274, 0.3256, 0.4274, 0.3256, 0.4274, 0.4055, 0.4274, 0.346, 0.2982, 0.346, 0.3386, 0.326, 0.3386, 0.326, 0.2982, 0.4059, 0.2982, 0.4059, 0.3386, 0.346, 0.3386, 0.346, 0.2982, 0.02995, 0.9858, 0.024, 0.9858, 0.024, 0.9915, 0.02995, 0.9915, 0.3095, 0.4274, 0.3256, 0.4274, 0.3256, 0.4274, 0.3095, 0.4274, 0.3095, 0.4137, 0.3095, 0.4274, 0.3142, 0.4274, 0.3142, 0.4137, 0.3142, 0.4137, 0.3142, 0.4274, 0.3256, 0.4274, 0.3256, 0.4137, 0.3095, 0.4274, 0.3095, 0.4137, 0.3142, 0.4137, 0.3142, 0.4274, 0.3142, 0.4274, 0.3142, 0.4137, 0.3256, 0.4137, 0.3256, 0.4274, 0.3175, 0.3951, 0.3175, 0.4072, 0.3223, 0.4072, 0.3223, 0.3951, 0.3223, 0.3951, 0.3223, 0.4072, 0.3337, 0.4072, 0.3337, 0.3951, 0.3175, 0.4072, 0.3175, 0.3951, 0.3223, 0.3951, 0.3223, 0.4072, 0.3223, 0.4072, 0.3223, 0.3951, 0.3337, 0.3951, 0.3337, 0.4072, 0.1399, 0.4647, 0.1399, 0.47, 0.1392, 0.47, 0.1392, 0.4647, 0.1442, 0.4647, 0.1428, 0.47, 0.142, 0.47, 0.1434, 0.4647, 0.1434, 0.4647, 0.142, 0.47, 0.1428, 0.47, 0.1442, 0.4647, 0.1434, 0.4647, 0.142, 0.47, 0.1428, 0.47, 0.1442, 0.4647, 0.1384, 0.4541, 0.1384, 0.4594, 0.1392, 0.4594, 0.1392, 0.4541, 0.1449, 0.4647, 0.1436, 0.47, 0.1428, 0.47, 0.1442, 0.4647, 0.1477, 0.4541, 0.1463, 0.4594, 0.1455, 0.4594, 0.1469, 0.4541, 0.1392, 0.4275, 0.1392, 0.4488, 0.1399, 0.4488, 0.1399, 0.4275, 0.1399, 0.4275, 0.1399, 0.4488, 0.1392, 0.4488, 0.1392, 0.4275, 0.1392, 0.4275, 0.1392, 0.4488, 0.1384, 0.4488, 0.1384, 0.4275, 0.1384, 0.4275, 0.1384, 0.4488, 0.1392, 0.4488, 0.1392, 0.4275, 0.1537, 0.4275, 0.1482, 0.4488, 0.149, 0.4488, 0.1545, 0.4275, 0.1545, 0.4275, 0.149, 0.4488, 0.1482, 0.4488, 0.1537, 0.4275, 0.1537, 0.4275, 0.1482, 0.4488, 0.1475, 0.4488, 0.1529, 0.4275, 0.1529, 0.4275, 0.1475, 0.4488, 0.1482, 0.4488, 0.1537, 0.4275, 0.1529, 0.4275, 0.1475, 0.4488, 0.1482, 0.4488, 0.1537, 0.4275, 0.1537, 0.4275, 0.1482, 0.4488, 0.1475, 0.4488, 0.1529, 0.4275, 0.1545, 0.4275, 0.149, 0.4488, 0.1482, 0.4488, 0.1537, 0.4275, 0.1537, 0.4275, 0.1482, 0.4488, 0.149, 0.4488, 0.1545, 0.4275, 0.1392, 0.4541, 0.1392, 0.4594, 0.1399, 0.4594, 0.1399, 0.4541, 0.1449, 0.4647, 0.1436, 0.47, 0.1428, 0.47, 0.1442, 0.4647, 0.1392, 0.4541, 0.1392, 0.4594, 0.1384, 0.4594, 0.1384, 0.4541, 0.1469, 0.4541, 0.1455, 0.4594, 0.1447, 0.4594, 0.1461, 0.4541, 0.1469, 0.4541, 0.1455, 0.4594, 0.1463, 0.4594, 0.1477, 0.4541, 0.1469, 0.4541, 0.1455, 0.4594, 0.1447, 0.4594, 0.1461, 0.4541, 0.1399, 0.4541, 0.1399, 0.4594, 0.1392, 0.4594, 0.1392, 0.4541, 0.1461, 0.4541, 0.1447, 0.4594, 0.1455, 0.4594, 0.1469, 0.4541, 0.1461, 0.4541, 0.1447, 0.4594, 0.1455, 0.4594, 0.1469, 0.4541, 0.1477, 0.4541, 0.1463, 0.4594, 0.1455, 0.4594, 0.1469, 0.4541, 0.1469, 0.4541, 0.1455, 0.4594, 0.1463, 0.4594, 0.1477, 0.4541, 0.1388, 0.4541, 0.1468, 0.4541, 0.1468, 0.4488, 0.1388, 0.4488, 0.1388, 0.4488, 0.1297, 0.4488, 0.1297, 0.4488, 0.1388, 0.4488, 0.1468, 0.4488, 0.1559, 0.4488, 0.1559, 0.4488, 0.1468, 0.4488, 0.1468, 0.4541, 0.1388, 0.4541, 0.1388, 0.4488, 0.1468, 0.4488, 0.1468, 0.4541, 0.1559, 0.4541, 0.1559, 0.4541, 0.1468, 0.4541, 0.1388, 0.4541, 0.1297, 0.4541, 0.1297, 0.4541, 0.1388, 0.4541, 0.1406, 0.4594, 0.1323, 0.4594, 0.1323, 0.4594, 0.1406, 0.4594, 0.1457, 0.4594, 0.1541, 0.4594, 0.1541, 0.4594, 0.1457, 0.4594, 0.1457, 0.4647, 0.1406, 0.4647, 0.1406, 0.4594, 0.1457, 0.4594, 0.1457, 0.4647, 0.1541, 0.4647, 0.1541, 0.4647, 0.1457, 0.4647, 0.1406, 0.4647, 0.1323, 0.4647, 0.1323, 0.4647, 0.1406, 0.4647, 0.1406, 0.4647, 0.1457, 0.4647, 0.1457, 0.4594, 0.1406, 0.4594, 0.1388, 0.4488, 0.1388, 0.4541, 0.1297, 0.4541, 0.1297, 0.4488, 0.1388, 0.4541, 0.1388, 0.4488, 0.1297, 0.4488, 0.1297, 0.4541, 0.1297, 0.4541, 0.1297, 0.4541, 0.1297, 0.4488, 0.1297, 0.4488, 0.1559, 0.4541, 0.1559, 0.4488, 0.1468, 0.4488, 0.1468, 0.4541, 0.1468, 0.4541, 0.1468, 0.4488, 0.1559, 0.4488, 0.1559, 0.4541, 0.1559, 0.4541, 0.1559, 0.4541, 0.1559, 0.4488, 0.1559, 0.4488, 0.1541, 0.4647, 0.1541, 0.4594, 0.1457, 0.4594, 0.1457, 0.4647, 0.1457, 0.4647, 0.1457, 0.4594, 0.1541, 0.4594, 0.1541, 0.4647, 0.1541, 0.4647, 0.1541, 0.4647, 0.1541, 0.4594, 0.1541, 0.4594, 0.1406, 0.4594, 0.1406, 0.4647, 0.1323, 0.4647, 0.1323, 0.4594, 0.1406, 0.4647, 0.1406, 0.4594, 0.1323, 0.4594, 0.1323, 0.4647, 0.1323, 0.4647, 0.1323, 0.4647, 0.1323, 0.4594, 0.1323, 0.4594, 0.1409, 0.47, 0.1409, 0.4718, 0.1447, 0.4718, 0.1447, 0.47, 0.1447, 0.47, 0.1447, 0.4718, 0.1463, 0.4718, 0.1463, 0.47, 0.1463, 0.47, 0.1463, 0.4718, 0.1447, 0.4718, 0.1447, 0.47, 0.1447, 0.47, 0.1447, 0.4718, 0.1409, 0.4718, 0.1409, 0.47, 0.1409, 0.47, 0.1409, 0.4718, 0.137, 0.4718, 0.137, 0.47, 0.137, 0.47, 0.137, 0.4718, 0.1354, 0.4718, 0.1354, 0.47, 0.1447, 0.4718, 0.1409, 0.4718, 0.137, 0.4718, 0.1354, 0.4718, 0.137, 0.4718, 0.1409, 0.4718, 0.1447, 0.4718, 0.1463, 0.4718, 0.137, 0.47, 0.137, 0.4718, 0.1409, 0.4718, 0.1409, 0.47, 0.1354, 0.47, 0.1354, 0.4718, 0.137, 0.4718, 0.137, 0.47, 0.1409, 0.47, 0.1447, 0.47, 0.1463, 0.47, 0.1447, 0.47, 0.1409, 0.47, 0.137, 0.47, 0.1354, 0.47, 0.137, 0.47, 0.1409, 0.4718, 0.1409, 0.4737, 0.1417, 0.4737, 0.1417, 0.4718, 0.1417, 0.4718, 0.1417, 0.4737, 0.1409, 0.4737, 0.1409, 0.4718, 0.1409, 0.4718, 0.1409, 0.4737, 0.1401, 0.4737, 0.1401, 0.4718, 0.1401, 0.4718, 0.1401, 0.4737, 0.1409, 0.4737, 0.1409, 0.4718, 0.01489, 0.4019, 0.04, 0.4019, 0.04, 0.3768, 0.01489, 0.3768, 0.04, 0.4019, 0.04, 0.4019, 0.04, 0.3768, 0.04, 0.3768, 0.04, 0.4019, 0.01489, 0.4019, 0.01489, 0.3768, 0.04, 0.3768, 0.01489, 0.4019, 0.01489, 0.4019, 0.01489, 0.3768, 0.01489, 0.3768, 0.01489, 0.3768, 0.04, 0.3768, 0.04, 0.3768, 0.01489, 0.3768, 0.01489, 0.4019, 0.04, 0.4019, 0.04, 0.4019, 0.01489, 0.4019, 0.1629, 0.4646, 0.1636, 0.4646, 0.1636, 0.4918, 0.1642, 0.4646, 0.1636, 0.4646, 0.1636, 0.4918, 0.1629, 0.4275, 0.1629, 0.4646, 0.1636, 0.4646, 0.1636, 0.4275, 0.1636, 0.4646, 0.1642, 0.4646, 0.1636, 0.4918, 0.1642, 0.4275, 0.1642, 0.4646, 0.1636, 0.4646, 0.1636, 0.4275, 0.1636, 0.4646, 0.1629, 0.4646, 0.1636, 0.4918, 0.1636, 0.4275, 0.1636, 0.4646, 0.1629, 0.4646, 0.1629, 0.4275, 0.1636, 0.4275, 0.1636, 0.4646, 0.1642, 0.4646, 0.1642, 0.4275, 0.1442, 0.4647, 0.1428, 0.47, 0.1436, 0.47, 0.1449, 0.4647])
me_cube_009.materials.append(mat_material_texture)
me_cube_009.use_remesh_preserve_volume = False
me_cube_009.use_remesh_preserve_attributes = False
me_cube_009.use_mirror_vertex_groups = False
me_cube_009.update()

# ---- objects
ob_yorktown = bpy.data.objects.new('Yorktown', me_cube_009)

# ---- transforms, parenting, visibility, modifiers, constraints
ob_yorktown.location = (0.0, 0.0, 0.0)
ob_yorktown.lineart.crease_threshold = 0.0

# ---- collection membership
col_collection_1.objects.link(ob_yorktown)

# ---- scene / render settings (as saved in the file)
scene.frame_start = 1; scene.frame_end = 250; scene.frame_set(1)
scene.render.engine = 'BLENDER_EEVEE_NEXT'
scene.render.image_settings.compression = 90
scene.render.resolution_percentage = 50
scene.render.dither_intensity = 0.0
scene.cycles.use_denoising = False
scene.cycles.samples = 10
scene.cycles.sampling_pattern = 'TABULATED_SOBOL'
scene.cycles.light_sampling_threshold = 0.0
scene.cycles.use_adaptive_sampling = False
scene.cycles.use_light_tree = False
scene.cycles.blur_glossy = 0.0
scene.cycles.volume_bounces = 1
scene.cycles.pixel_filter_type = 'GAUSSIAN'
scene.cycles.sample_clamp_indirect = 0.0
scene.view_settings.view_transform = 'Standard'
bpy.context.view_layer.update()

# ---- added for rendering (the .blend has no active camera and no usable light): camera, sun
cam_auto = bpy.data.cameras.new('AutoCamera')
cam_auto.lens = 50.0
cam_auto.sensor_width = 36.0
cam_auto.clip_end = 3824.31
ob_auto_camera = bpy.data.objects.new('AutoCamera', cam_auto)
scene.collection.objects.link(ob_auto_camera)
ob_auto_camera.location = (217.96, -260.842, 195.078)
ob_auto_camera.rotation_euler = (1.09748, -7.21219e-08, 0.694738)
scene.camera = ob_auto_camera
light_auto_sun = bpy.data.lights.new('AutoSun', 'SUN')
light_auto_sun.energy = 3.0
light_auto_sun.angle = 0.0523599
ob_auto_sun = bpy.data.objects.new('AutoSun', light_auto_sun)
scene.collection.objects.link(ob_auto_sun)
ob_auto_sun.rotation_euler = (0.872665, 0.174533, 0.523599)
bpy.context.view_layer.update()
